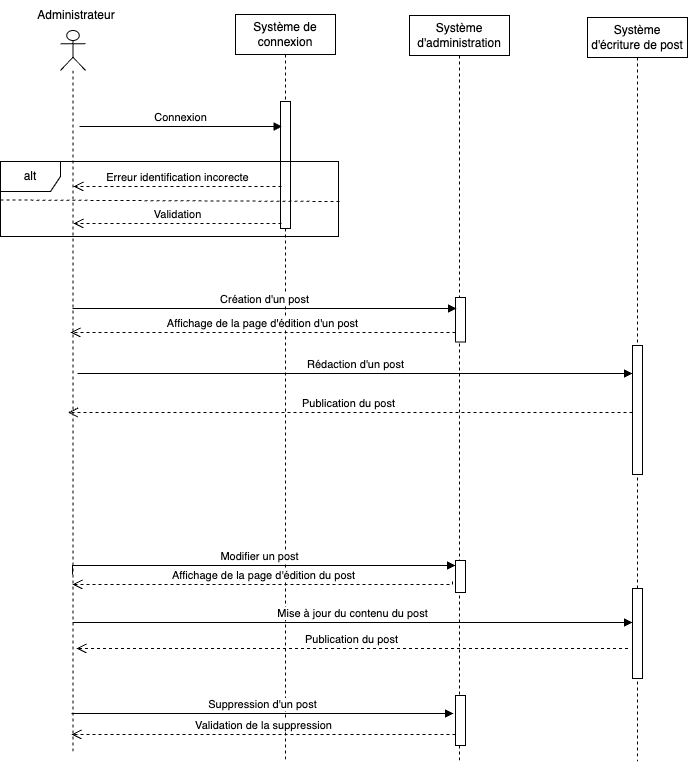

The diagram above was exported from draw.io. Its source (the exported page's mxGraphModel, read from the mxfile embedded in the PNG):
<mxGraphModel dx="1023" dy="741" grid="0" gridSize="10" guides="1" tooltips="1" connect="1" arrows="1" fold="1" page="1" pageScale="1" pageWidth="1169" pageHeight="827" math="0" shadow="0">
  <root>
    <mxCell id="0" />
    <mxCell id="1" parent="0" />
    <mxCell id="8e71k2fcKsvgDiYDlqBP-1" value="" style="shape=umlLifeline;perimeter=lifelinePerimeter;whiteSpace=wrap;html=1;container=1;dropTarget=0;collapsible=0;recursiveResize=0;outlineConnect=0;portConstraint=eastwest;newEdgeStyle={&quot;edgeStyle&quot;:&quot;elbowEdgeStyle&quot;,&quot;elbow&quot;:&quot;vertical&quot;,&quot;curved&quot;:0,&quot;rounded&quot;:0};participant=umlActor;" parent="1" vertex="1">
      <mxGeometry x="86" y="30" width="25" height="721" as="geometry" />
    </mxCell>
    <mxCell id="8e71k2fcKsvgDiYDlqBP-2" value="Système de connexion" style="shape=umlLifeline;perimeter=lifelinePerimeter;whiteSpace=wrap;html=1;container=1;dropTarget=0;collapsible=0;recursiveResize=0;outlineConnect=0;portConstraint=eastwest;newEdgeStyle={&quot;edgeStyle&quot;:&quot;elbowEdgeStyle&quot;,&quot;elbow&quot;:&quot;vertical&quot;,&quot;curved&quot;:0,&quot;rounded&quot;:0};" parent="1" vertex="1">
      <mxGeometry x="261" y="14" width="100" height="746" as="geometry" />
    </mxCell>
    <mxCell id="8e71k2fcKsvgDiYDlqBP-4" value="" style="html=1;points=[];perimeter=orthogonalPerimeter;outlineConnect=0;targetShapes=umlLifeline;portConstraint=eastwest;newEdgeStyle={&quot;edgeStyle&quot;:&quot;elbowEdgeStyle&quot;,&quot;elbow&quot;:&quot;vertical&quot;,&quot;curved&quot;:0,&quot;rounded&quot;:0};" parent="8e71k2fcKsvgDiYDlqBP-2" vertex="1">
      <mxGeometry x="45" y="87" width="10" height="127" as="geometry" />
    </mxCell>
    <mxCell id="8e71k2fcKsvgDiYDlqBP-5" value="Système d'administration" style="shape=umlLifeline;perimeter=lifelinePerimeter;whiteSpace=wrap;html=1;container=1;dropTarget=0;collapsible=0;recursiveResize=0;outlineConnect=0;portConstraint=eastwest;newEdgeStyle={&quot;edgeStyle&quot;:&quot;elbowEdgeStyle&quot;,&quot;elbow&quot;:&quot;vertical&quot;,&quot;curved&quot;:0,&quot;rounded&quot;:0};" parent="1" vertex="1">
      <mxGeometry x="435" y="15" width="100" height="748" as="geometry" />
    </mxCell>
    <mxCell id="8e71k2fcKsvgDiYDlqBP-6" value="" style="html=1;points=[];perimeter=orthogonalPerimeter;outlineConnect=0;targetShapes=umlLifeline;portConstraint=eastwest;newEdgeStyle={&quot;edgeStyle&quot;:&quot;elbowEdgeStyle&quot;,&quot;elbow&quot;:&quot;vertical&quot;,&quot;curved&quot;:0,&quot;rounded&quot;:0};" parent="8e71k2fcKsvgDiYDlqBP-5" vertex="1">
      <mxGeometry x="46" y="680" width="10" height="50" as="geometry" />
    </mxCell>
    <mxCell id="8e71k2fcKsvgDiYDlqBP-34" value="" style="html=1;points=[];perimeter=orthogonalPerimeter;outlineConnect=0;targetShapes=umlLifeline;portConstraint=eastwest;newEdgeStyle={&quot;edgeStyle&quot;:&quot;elbowEdgeStyle&quot;,&quot;elbow&quot;:&quot;vertical&quot;,&quot;curved&quot;:0,&quot;rounded&quot;:0};" parent="8e71k2fcKsvgDiYDlqBP-5" vertex="1">
      <mxGeometry x="46" y="545" width="10" height="32" as="geometry" />
    </mxCell>
    <mxCell id="8e71k2fcKsvgDiYDlqBP-35" value="" style="html=1;points=[];perimeter=orthogonalPerimeter;outlineConnect=0;targetShapes=umlLifeline;portConstraint=eastwest;newEdgeStyle={&quot;edgeStyle&quot;:&quot;elbowEdgeStyle&quot;,&quot;elbow&quot;:&quot;vertical&quot;,&quot;curved&quot;:0,&quot;rounded&quot;:0};" parent="8e71k2fcKsvgDiYDlqBP-5" vertex="1">
      <mxGeometry x="46" y="282" width="10" height="44.5" as="geometry" />
    </mxCell>
    <mxCell id="8e71k2fcKsvgDiYDlqBP-12" value="Administrateur" style="text;html=1;strokeColor=none;fillColor=none;align=center;verticalAlign=middle;whiteSpace=wrap;rounded=0;" parent="1" vertex="1">
      <mxGeometry x="72" width="60" height="30" as="geometry" />
    </mxCell>
    <mxCell id="8e71k2fcKsvgDiYDlqBP-14" value="Suppression d'un post" style="html=1;verticalAlign=bottom;endArrow=block;edgeStyle=elbowEdgeStyle;elbow=vertical;curved=0;rounded=0;" parent="1" edge="1">
      <mxGeometry width="80" relative="1" as="geometry">
        <mxPoint x="97" y="713" as="sourcePoint" />
        <mxPoint x="479" y="713" as="targetPoint" />
        <Array as="points" />
      </mxGeometry>
    </mxCell>
    <mxCell id="8e71k2fcKsvgDiYDlqBP-18" value="Validation de la suppression" style="html=1;verticalAlign=bottom;endArrow=open;dashed=1;endSize=8;edgeStyle=elbowEdgeStyle;elbow=vertical;curved=0;rounded=0;" parent="1" source="8e71k2fcKsvgDiYDlqBP-6" edge="1">
      <mxGeometry relative="1" as="geometry">
        <mxPoint x="97" y="734" as="targetPoint" />
        <Array as="points">
          <mxPoint x="450" y="734" />
          <mxPoint x="132" y="760" />
        </Array>
        <mxPoint x="521" y="762" as="sourcePoint" />
        <mxPoint as="offset" />
      </mxGeometry>
    </mxCell>
    <mxCell id="8e71k2fcKsvgDiYDlqBP-23" value="Création d'un post" style="html=1;verticalAlign=bottom;endArrow=block;edgeStyle=elbowEdgeStyle;elbow=vertical;curved=0;rounded=0;" parent="1" source="8e71k2fcKsvgDiYDlqBP-1" edge="1">
      <mxGeometry width="80" relative="1" as="geometry">
        <mxPoint x="104" y="308" as="sourcePoint" />
        <mxPoint x="482" y="308" as="targetPoint" />
        <Array as="points">
          <mxPoint x="367" y="308" />
          <mxPoint x="490" y="276.5" />
          <mxPoint x="508" y="213.5" />
        </Array>
        <mxPoint as="offset" />
      </mxGeometry>
    </mxCell>
    <mxCell id="8e71k2fcKsvgDiYDlqBP-24" value="Modifier un post" style="html=1;verticalAlign=bottom;endArrow=block;edgeStyle=elbowEdgeStyle;elbow=vertical;curved=0;rounded=0;" parent="1" target="8e71k2fcKsvgDiYDlqBP-34" edge="1">
      <mxGeometry x="-0.0018" width="80" relative="1" as="geometry">
        <mxPoint x="98" y="574" as="sourcePoint" />
        <mxPoint x="653" y="574" as="targetPoint" />
        <Array as="points">
          <mxPoint x="442" y="565" />
          <mxPoint x="258" y="574" />
          <mxPoint x="671" y="541.5" />
          <mxPoint x="689" y="478.5" />
        </Array>
        <mxPoint as="offset" />
      </mxGeometry>
    </mxCell>
    <mxCell id="8e71k2fcKsvgDiYDlqBP-25" value="Validation" style="html=1;verticalAlign=bottom;endArrow=open;dashed=1;endSize=8;edgeStyle=elbowEdgeStyle;elbow=vertical;curved=0;rounded=0;" parent="1" edge="1">
      <mxGeometry relative="1" as="geometry">
        <mxPoint x="99" y="223" as="targetPoint" />
        <Array as="points">
          <mxPoint x="226" y="223" />
          <mxPoint x="271" y="184" />
          <mxPoint x="246" y="169" />
          <mxPoint x="261" y="190" />
          <mxPoint x="291" y="144" />
          <mxPoint x="244" y="166" />
        </Array>
        <mxPoint x="307" y="223" as="sourcePoint" />
        <mxPoint as="offset" />
      </mxGeometry>
    </mxCell>
    <mxCell id="8e71k2fcKsvgDiYDlqBP-26" value="alt" style="shape=umlFrame;whiteSpace=wrap;html=1;pointerEvents=0;" parent="1" vertex="1">
      <mxGeometry x="26" y="161" width="338" height="75" as="geometry" />
    </mxCell>
    <mxCell id="8e71k2fcKsvgDiYDlqBP-27" value="" style="endArrow=none;dashed=1;html=1;rounded=0;exitX=0;exitY=0.513;exitDx=0;exitDy=0;exitPerimeter=0;" parent="1" source="8e71k2fcKsvgDiYDlqBP-26" edge="1">
      <mxGeometry width="50" height="50" relative="1" as="geometry">
        <mxPoint x="316" y="251" as="sourcePoint" />
        <mxPoint x="366" y="201" as="targetPoint" />
      </mxGeometry>
    </mxCell>
    <mxCell id="8e71k2fcKsvgDiYDlqBP-28" value="Erreur identification incorecte" style="html=1;verticalAlign=bottom;endArrow=open;dashed=1;endSize=8;edgeStyle=elbowEdgeStyle;elbow=vertical;curved=0;rounded=0;" parent="1" edge="1">
      <mxGeometry relative="1" as="geometry">
        <mxPoint x="99" y="186" as="targetPoint" />
        <Array as="points">
          <mxPoint x="226" y="186" />
          <mxPoint x="271" y="147" />
          <mxPoint x="246" y="132" />
          <mxPoint x="261" y="153" />
          <mxPoint x="291" y="107" />
          <mxPoint x="244" y="129" />
        </Array>
        <mxPoint x="307" y="186" as="sourcePoint" />
        <mxPoint as="offset" />
      </mxGeometry>
    </mxCell>
    <mxCell id="8e71k2fcKsvgDiYDlqBP-30" value="Connexion" style="html=1;verticalAlign=bottom;endArrow=block;edgeStyle=elbowEdgeStyle;elbow=vertical;curved=0;rounded=0;" parent="1" edge="1">
      <mxGeometry relative="1" as="geometry">
        <mxPoint x="105" y="126" as="sourcePoint" />
        <Array as="points">
          <mxPoint x="247.5" y="126" />
        </Array>
        <mxPoint x="307.5" y="126" as="targetPoint" />
      </mxGeometry>
    </mxCell>
    <mxCell id="8e71k2fcKsvgDiYDlqBP-32" value="Système d'écriture de post" style="shape=umlLifeline;perimeter=lifelinePerimeter;whiteSpace=wrap;html=1;container=1;dropTarget=0;collapsible=0;recursiveResize=0;outlineConnect=0;portConstraint=eastwest;newEdgeStyle={&quot;edgeStyle&quot;:&quot;elbowEdgeStyle&quot;,&quot;elbow&quot;:&quot;vertical&quot;,&quot;curved&quot;:0,&quot;rounded&quot;:0};" parent="1" vertex="1">
      <mxGeometry x="613" y="17" width="100" height="744" as="geometry" />
    </mxCell>
    <mxCell id="8e71k2fcKsvgDiYDlqBP-36" value="" style="html=1;points=[];perimeter=orthogonalPerimeter;outlineConnect=0;targetShapes=umlLifeline;portConstraint=eastwest;newEdgeStyle={&quot;edgeStyle&quot;:&quot;elbowEdgeStyle&quot;,&quot;elbow&quot;:&quot;vertical&quot;,&quot;curved&quot;:0,&quot;rounded&quot;:0};" parent="8e71k2fcKsvgDiYDlqBP-32" vertex="1">
      <mxGeometry x="45" y="328" width="10" height="129" as="geometry" />
    </mxCell>
    <mxCell id="8e71k2fcKsvgDiYDlqBP-56" value="" style="html=1;points=[];perimeter=orthogonalPerimeter;outlineConnect=0;targetShapes=umlLifeline;portConstraint=eastwest;newEdgeStyle={&quot;edgeStyle&quot;:&quot;elbowEdgeStyle&quot;,&quot;elbow&quot;:&quot;vertical&quot;,&quot;curved&quot;:0,&quot;rounded&quot;:0};" parent="8e71k2fcKsvgDiYDlqBP-32" vertex="1">
      <mxGeometry x="45" y="571" width="10" height="90" as="geometry" />
    </mxCell>
    <mxCell id="8e71k2fcKsvgDiYDlqBP-57" value="Mise à jour du contenu du post" style="html=1;verticalAlign=bottom;endArrow=block;edgeStyle=elbowEdgeStyle;elbow=vertical;curved=0;rounded=0;" parent="8e71k2fcKsvgDiYDlqBP-32" edge="1">
      <mxGeometry x="-0.0003" width="80" relative="1" as="geometry">
        <mxPoint x="-514.909090909091" y="605" as="sourcePoint" />
        <mxPoint x="45" y="605" as="targetPoint" />
        <Array as="points">
          <mxPoint x="-350" y="605" />
          <mxPoint x="63" y="572.5" />
          <mxPoint x="81" y="509.5" />
        </Array>
        <mxPoint as="offset" />
      </mxGeometry>
    </mxCell>
    <mxCell id="8e71k2fcKsvgDiYDlqBP-38" value="Affichage de la page d'édition du post" style="html=1;verticalAlign=bottom;endArrow=open;dashed=1;endSize=8;edgeStyle=elbowEdgeStyle;elbow=vertical;curved=0;rounded=0;" parent="1" edge="1">
      <mxGeometry x="0.0027" relative="1" as="geometry">
        <mxPoint x="98" y="584" as="targetPoint" />
        <Array as="points">
          <mxPoint x="507" y="584" />
          <mxPoint x="451" y="551" />
          <mxPoint x="133" y="577" />
        </Array>
        <mxPoint x="478" y="581" as="sourcePoint" />
        <mxPoint as="offset" />
      </mxGeometry>
    </mxCell>
    <mxCell id="8e71k2fcKsvgDiYDlqBP-43" value="Rédaction d'un post" style="html=1;verticalAlign=bottom;endArrow=block;edgeStyle=elbowEdgeStyle;elbow=vertical;curved=0;rounded=0;" parent="1" edge="1">
      <mxGeometry x="0.0005" width="80" relative="1" as="geometry">
        <mxPoint x="103" y="373" as="sourcePoint" />
        <mxPoint x="658" y="373" as="targetPoint" />
        <Array as="points">
          <mxPoint x="263" y="373" />
          <mxPoint x="676" y="340.5" />
          <mxPoint x="694" y="277.5" />
        </Array>
        <mxPoint as="offset" />
      </mxGeometry>
    </mxCell>
    <mxCell id="8e71k2fcKsvgDiYDlqBP-44" value="Publication du post" style="html=1;verticalAlign=bottom;endArrow=open;dashed=1;endSize=8;edgeStyle=elbowEdgeStyle;elbow=vertical;curved=0;rounded=0;" parent="1" edge="1">
      <mxGeometry x="0.0045" relative="1" as="geometry">
        <mxPoint x="93.5" y="412" as="targetPoint" />
        <Array as="points">
          <mxPoint x="502.5" y="412" />
          <mxPoint x="446.5" y="379" />
          <mxPoint x="128.5" y="405" />
        </Array>
        <mxPoint x="658" y="412" as="sourcePoint" />
        <mxPoint as="offset" />
      </mxGeometry>
    </mxCell>
    <mxCell id="8e71k2fcKsvgDiYDlqBP-50" value="Affichage de la page d'édition d'un post" style="html=1;verticalAlign=bottom;endArrow=open;dashed=1;endSize=8;edgeStyle=elbowEdgeStyle;elbow=vertical;curved=0;rounded=0;" parent="1" source="8e71k2fcKsvgDiYDlqBP-35" edge="1">
      <mxGeometry x="0.0006" relative="1" as="geometry">
        <mxPoint x="96" y="332" as="targetPoint" />
        <Array as="points">
          <mxPoint x="476" y="332" />
          <mxPoint x="449" y="325" />
          <mxPoint x="131" y="351" />
        </Array>
        <mxPoint x="652" y="332" as="sourcePoint" />
        <mxPoint as="offset" />
      </mxGeometry>
    </mxCell>
    <mxCell id="8e71k2fcKsvgDiYDlqBP-58" value="Publication du post" style="html=1;verticalAlign=bottom;endArrow=open;dashed=1;endSize=8;edgeStyle=elbowEdgeStyle;elbow=vertical;curved=0;rounded=0;" parent="1" edge="1">
      <mxGeometry x="0.0045" relative="1" as="geometry">
        <mxPoint x="102" y="648" as="targetPoint" />
        <Array as="points">
          <mxPoint x="503.5" y="648" />
          <mxPoint x="447.5" y="615" />
          <mxPoint x="129.5" y="641" />
        </Array>
        <mxPoint x="653.5000000000002" y="648" as="sourcePoint" />
        <mxPoint as="offset" />
      </mxGeometry>
    </mxCell>
  </root>
</mxGraphModel>